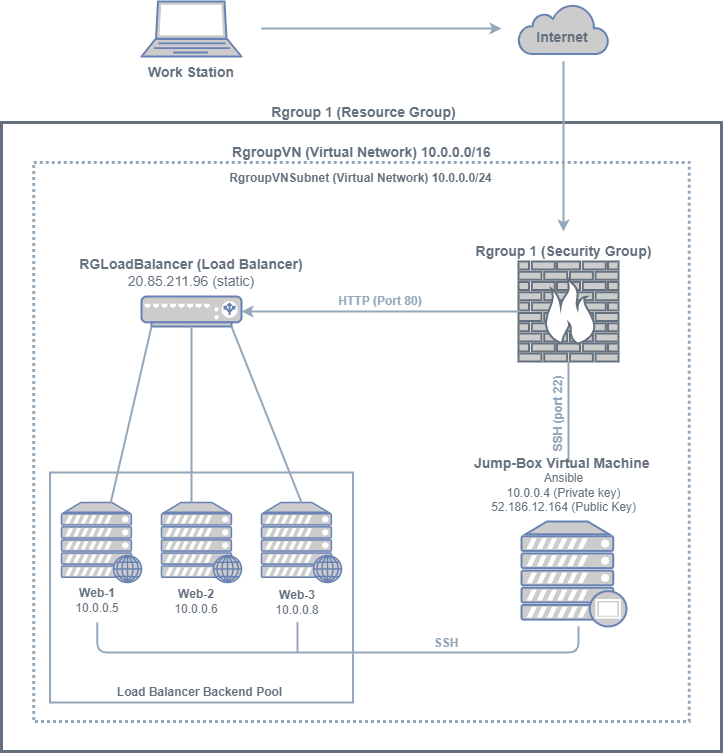

The diagram above was exported from draw.io. Its source (the exported page's mxGraphModel, read from the mxfile embedded in the PNG):
<mxGraphModel dx="1038" dy="481" grid="1" gridSize="10" guides="1" tooltips="1" connect="1" arrows="1" fold="1" page="1" pageScale="1" pageWidth="850" pageHeight="1100" math="0" shadow="0">
  <root>
    <mxCell id="0" />
    <mxCell id="1" parent="0" />
    <mxCell id="Mw7aNd5HTQO4Gvyi1Wh9-1" value="" style="fontColor=#0066CC;verticalAlign=top;verticalLabelPosition=bottom;labelPosition=center;align=center;html=1;outlineConnect=0;fillColor=#CCCCCC;strokeColor=#6881B3;gradientColor=none;gradientDirection=north;strokeWidth=2;shape=mxgraph.networks.laptop;" parent="1" vertex="1">
      <mxGeometry x="180" y="40" width="100" height="55" as="geometry" />
    </mxCell>
    <mxCell id="Mw7aNd5HTQO4Gvyi1Wh9-2" value="" style="html=1;outlineConnect=0;fillColor=#CCCCCC;strokeColor=#6881B3;gradientColor=none;gradientDirection=north;strokeWidth=2;shape=mxgraph.networks.cloud;fontColor=#ffffff;" parent="1" vertex="1">
      <mxGeometry x="557" y="42.5" width="90" height="50" as="geometry" />
    </mxCell>
    <mxCell id="Mw7aNd5HTQO4Gvyi1Wh9-4" value="" style="endArrow=classic;html=1;fillColor=#bac8d3;strokeColor=#95A7BA;strokeWidth=2;" parent="1" edge="1">
      <mxGeometry width="50" height="50" relative="1" as="geometry">
        <mxPoint x="300" y="67" as="sourcePoint" />
        <mxPoint x="540" y="67" as="targetPoint" />
      </mxGeometry>
    </mxCell>
    <mxCell id="Mw7aNd5HTQO4Gvyi1Wh9-7" value="" style="rounded=0;whiteSpace=wrap;html=1;fillColor=none;strokeWidth=3;strokeColor=#64707D;" parent="1" vertex="1">
      <mxGeometry x="40" y="161" width="720" height="629" as="geometry" />
    </mxCell>
    <mxCell id="Mw7aNd5HTQO4Gvyi1Wh9-8" value="&lt;b&gt;&lt;font style=&quot;font-size: 14px&quot; color=&quot;#64707d&quot;&gt;Work Station&lt;/font&gt;&lt;/b&gt;" style="text;html=1;strokeColor=none;fillColor=none;align=center;verticalAlign=middle;whiteSpace=wrap;rounded=0;" parent="1" vertex="1">
      <mxGeometry x="185" y="101" width="90" height="20" as="geometry" />
    </mxCell>
    <mxCell id="Mw7aNd5HTQO4Gvyi1Wh9-9" value="" style="endArrow=classic;html=1;fillColor=#bac8d3;strokeColor=#95A7BA;strokeWidth=2;" parent="1" edge="1">
      <mxGeometry width="50" height="50" relative="1" as="geometry">
        <mxPoint x="602" y="100" as="sourcePoint" />
        <mxPoint x="602" y="270" as="targetPoint" />
        <Array as="points">
          <mxPoint x="602" y="120" />
        </Array>
      </mxGeometry>
    </mxCell>
    <mxCell id="Mw7aNd5HTQO4Gvyi1Wh9-10" value="&lt;b&gt;&lt;font color=&quot;#64707d&quot; style=&quot;font-size: 14px&quot;&gt;Internet&lt;/font&gt;&lt;/b&gt;" style="text;html=1;strokeColor=none;fillColor=none;align=center;verticalAlign=middle;whiteSpace=wrap;rounded=0;" parent="1" vertex="1">
      <mxGeometry x="581" y="65.5" width="40" height="20" as="geometry" />
    </mxCell>
    <mxCell id="Mw7aNd5HTQO4Gvyi1Wh9-11" value="&lt;b&gt;&lt;font style=&quot;font-size: 14px&quot; color=&quot;#64707d&quot;&gt;&amp;nbsp;Rgroup 1 (Resource Group)&lt;/font&gt;&lt;/b&gt;" style="text;html=1;strokeColor=none;fillColor=none;align=center;verticalAlign=middle;whiteSpace=wrap;rounded=0;" parent="1" vertex="1">
      <mxGeometry x="265.5" y="141" width="269" height="20" as="geometry" />
    </mxCell>
    <mxCell id="Mw7aNd5HTQO4Gvyi1Wh9-13" value="" style="rounded=0;whiteSpace=wrap;html=1;fillColor=none;strokeWidth=3;strokeColor=#95A7BA;dashed=1;dashPattern=1 1;" parent="1" vertex="1">
      <mxGeometry x="72.14" y="201" width="655.71" height="559" as="geometry" />
    </mxCell>
    <mxCell id="Mw7aNd5HTQO4Gvyi1Wh9-14" value="&lt;b&gt;&lt;font color=&quot;#64707d&quot; style=&quot;font-size: 14px&quot;&gt;Rgroup 1 (Security Group)&lt;/font&gt;&lt;/b&gt;" style="text;html=1;strokeColor=none;fillColor=none;align=center;verticalAlign=middle;whiteSpace=wrap;rounded=0;" parent="1" vertex="1">
      <mxGeometry x="467.5" y="280" width="269" height="20" as="geometry" />
    </mxCell>
    <mxCell id="Mw7aNd5HTQO4Gvyi1Wh9-15" value="&lt;font color=&quot;#64707d&quot;&gt;&lt;span style=&quot;font-size: 14px&quot;&gt;&lt;b&gt;RgroupVN (Virtual Network) 10.0.0.0/16&lt;/b&gt;&lt;/span&gt;&lt;/font&gt;" style="text;html=1;strokeColor=none;fillColor=none;align=center;verticalAlign=middle;whiteSpace=wrap;rounded=0;" parent="1" vertex="1">
      <mxGeometry x="265.5" y="181" width="269" height="20" as="geometry" />
    </mxCell>
    <mxCell id="Mw7aNd5HTQO4Gvyi1Wh9-16" value="&lt;font color=&quot;#64707d&quot; size=&quot;1&quot;&gt;&lt;b style=&quot;font-size: 12px&quot;&gt;RgroupVNSubnet (Virtual Network) 10.0.0.0/24&lt;/b&gt;&lt;/font&gt;" style="text;html=1;strokeColor=none;fillColor=none;align=center;verticalAlign=middle;whiteSpace=wrap;rounded=0;" parent="1" vertex="1">
      <mxGeometry x="265" y="207" width="269" height="20" as="geometry" />
    </mxCell>
    <mxCell id="Mw7aNd5HTQO4Gvyi1Wh9-17" value="" style="fontColor=#0066CC;verticalAlign=top;verticalLabelPosition=bottom;labelPosition=center;align=center;html=1;outlineConnect=0;fillColor=#CCCCCC;strokeColor=#64707D;gradientColor=none;gradientDirection=north;strokeWidth=2;shape=mxgraph.networks.firewall;" parent="1" vertex="1">
      <mxGeometry x="557" y="300" width="100" height="100" as="geometry" />
    </mxCell>
    <mxCell id="Mw7aNd5HTQO4Gvyi1Wh9-21" value="" style="fontColor=#0066CC;verticalAlign=top;verticalLabelPosition=bottom;labelPosition=center;align=center;html=1;outlineConnect=0;fillColor=#CCCCCC;strokeColor=#6881B3;gradientColor=none;gradientDirection=north;strokeWidth=2;shape=mxgraph.networks.load_balancer;" parent="1" vertex="1">
      <mxGeometry x="180" y="335" width="100" height="30" as="geometry" />
    </mxCell>
    <mxCell id="Mw7aNd5HTQO4Gvyi1Wh9-22" value="" style="endArrow=classic;html=1;strokeColor=#95A7BA;strokeWidth=2;" parent="1" source="Mw7aNd5HTQO4Gvyi1Wh9-17" target="Mw7aNd5HTQO4Gvyi1Wh9-21" edge="1">
      <mxGeometry width="50" height="50" relative="1" as="geometry">
        <mxPoint x="390" y="351" as="sourcePoint" />
        <mxPoint x="440" y="301" as="targetPoint" />
      </mxGeometry>
    </mxCell>
    <mxCell id="Mw7aNd5HTQO4Gvyi1Wh9-23" value="" style="fontColor=#0066CC;verticalAlign=top;verticalLabelPosition=bottom;labelPosition=center;align=center;html=1;outlineConnect=0;fillColor=#CCCCCC;strokeColor=#6881B3;gradientColor=none;gradientDirection=north;strokeWidth=2;shape=mxgraph.networks.proxy_server;" parent="1" vertex="1">
      <mxGeometry x="560" y="560" width="105" height="105" as="geometry" />
    </mxCell>
    <mxCell id="Mw7aNd5HTQO4Gvyi1Wh9-26" value="" style="endArrow=none;html=1;strokeColor=#95A7BA;strokeWidth=2;entryX=0.5;entryY=1;entryDx=0;entryDy=0;entryPerimeter=0;" parent="1" target="Mw7aNd5HTQO4Gvyi1Wh9-17" edge="1">
      <mxGeometry width="50" height="50" relative="1" as="geometry">
        <mxPoint x="607" y="501" as="sourcePoint" />
        <mxPoint x="440" y="501" as="targetPoint" />
      </mxGeometry>
    </mxCell>
    <mxCell id="Mw7aNd5HTQO4Gvyi1Wh9-27" value="&lt;font color=&quot;#64707d&quot;&gt;&lt;b&gt;&lt;font style=&quot;font-size: 14px&quot;&gt;Jump-Box Virtual Machine&lt;/font&gt;&lt;span style=&quot;font-size: 13px&quot;&gt;&amp;nbsp;&lt;/span&gt;&lt;/b&gt;&lt;br&gt;Ansible&lt;br&gt;10.0.0.4 (Private key)&lt;br&gt;52.186.12.164 (Public Key)&lt;br&gt;&lt;/font&gt;" style="text;html=1;strokeColor=none;fillColor=none;align=center;verticalAlign=middle;whiteSpace=wrap;rounded=0;" parent="1" vertex="1">
      <mxGeometry x="467.5" y="498" width="269" height="50" as="geometry" />
    </mxCell>
    <mxCell id="Mw7aNd5HTQO4Gvyi1Wh9-28" value="" style="fontColor=#0066CC;verticalAlign=top;verticalLabelPosition=bottom;labelPosition=center;align=center;html=1;outlineConnect=0;fillColor=#CCCCCC;strokeColor=#6881B3;gradientColor=none;gradientDirection=north;strokeWidth=2;shape=mxgraph.networks.web_server;" parent="1" vertex="1">
      <mxGeometry x="100" y="541" width="80" height="80" as="geometry" />
    </mxCell>
    <mxCell id="Mw7aNd5HTQO4Gvyi1Wh9-29" value="" style="fontColor=#0066CC;verticalAlign=top;verticalLabelPosition=bottom;labelPosition=center;align=center;html=1;outlineConnect=0;fillColor=#CCCCCC;strokeColor=#6881B3;gradientColor=none;gradientDirection=north;strokeWidth=2;shape=mxgraph.networks.web_server;" parent="1" vertex="1">
      <mxGeometry x="200" y="541" width="80" height="80" as="geometry" />
    </mxCell>
    <mxCell id="Mw7aNd5HTQO4Gvyi1Wh9-30" value="" style="fontColor=#0066CC;verticalAlign=top;verticalLabelPosition=bottom;labelPosition=center;align=center;html=1;outlineConnect=0;fillColor=#CCCCCC;strokeColor=#6881B3;gradientColor=none;gradientDirection=north;strokeWidth=2;shape=mxgraph.networks.web_server;" parent="1" vertex="1">
      <mxGeometry x="300" y="541" width="80" height="80" as="geometry" />
    </mxCell>
    <mxCell id="Mw7aNd5HTQO4Gvyi1Wh9-33" value="" style="endArrow=none;html=1;strokeColor=#95A7BA;strokeWidth=2;entryX=0.1;entryY=1;entryDx=0;entryDy=0;entryPerimeter=0;" parent="1" source="Mw7aNd5HTQO4Gvyi1Wh9-28" target="Mw7aNd5HTQO4Gvyi1Wh9-21" edge="1">
      <mxGeometry width="50" height="50" relative="1" as="geometry">
        <mxPoint x="130" y="562" as="sourcePoint" />
        <mxPoint x="440" y="481" as="targetPoint" />
      </mxGeometry>
    </mxCell>
    <mxCell id="Mw7aNd5HTQO4Gvyi1Wh9-36" value="" style="endArrow=none;html=1;strokeColor=#95A7BA;strokeWidth=2;entryX=0.5;entryY=1;entryDx=0;entryDy=0;entryPerimeter=0;exitX=0.375;exitY=0;exitDx=0;exitDy=0;exitPerimeter=0;" parent="1" source="Mw7aNd5HTQO4Gvyi1Wh9-29" target="Mw7aNd5HTQO4Gvyi1Wh9-21" edge="1">
      <mxGeometry width="50" height="50" relative="1" as="geometry">
        <mxPoint x="230" y="531" as="sourcePoint" />
        <mxPoint x="440" y="481" as="targetPoint" />
      </mxGeometry>
    </mxCell>
    <mxCell id="Mw7aNd5HTQO4Gvyi1Wh9-38" value="" style="endArrow=none;html=1;strokeColor=#95A7BA;strokeWidth=2;entryX=0.9;entryY=1;entryDx=0;entryDy=0;entryPerimeter=0;exitX=0.5;exitY=0;exitDx=0;exitDy=0;exitPerimeter=0;" parent="1" source="Mw7aNd5HTQO4Gvyi1Wh9-30" target="Mw7aNd5HTQO4Gvyi1Wh9-21" edge="1">
      <mxGeometry width="50" height="50" relative="1" as="geometry">
        <mxPoint x="390" y="531" as="sourcePoint" />
        <mxPoint x="440" y="481" as="targetPoint" />
      </mxGeometry>
    </mxCell>
    <mxCell id="Mw7aNd5HTQO4Gvyi1Wh9-39" value="&lt;font color=&quot;#64707d&quot;&gt;&lt;b&gt;Web-1&lt;/b&gt;&lt;br&gt;10.0.0.5&lt;br&gt;&lt;/font&gt;" style="text;html=1;strokeColor=none;fillColor=none;align=center;verticalAlign=middle;whiteSpace=wrap;rounded=0;" parent="1" vertex="1">
      <mxGeometry x="87" y="625" width="98" height="27" as="geometry" />
    </mxCell>
    <mxCell id="Mw7aNd5HTQO4Gvyi1Wh9-40" value="&lt;font color=&quot;#64707d&quot;&gt;&lt;b&gt;Web-2&lt;/b&gt;&lt;br&gt;10.0.0.6&lt;br&gt;&lt;/font&gt;" style="text;html=1;strokeColor=none;fillColor=none;align=center;verticalAlign=middle;whiteSpace=wrap;rounded=0;" parent="1" vertex="1">
      <mxGeometry x="186" y="626" width="98" height="27" as="geometry" />
    </mxCell>
    <mxCell id="Mw7aNd5HTQO4Gvyi1Wh9-41" value="&lt;font color=&quot;#64707d&quot;&gt;&lt;b&gt;Web-3&lt;/b&gt;&lt;br&gt;10.0.0.8&lt;br&gt;&lt;/font&gt;" style="text;html=1;strokeColor=none;fillColor=none;align=center;verticalAlign=middle;whiteSpace=wrap;rounded=0;" parent="1" vertex="1">
      <mxGeometry x="287" y="627" width="98" height="27" as="geometry" />
    </mxCell>
    <mxCell id="Mw7aNd5HTQO4Gvyi1Wh9-45" value="" style="endArrow=none;html=1;strokeColor=#95A7BA;strokeWidth=2;edgeStyle=orthogonalEdgeStyle;exitX=0.088;exitY=0.902;exitDx=0;exitDy=0;exitPerimeter=0;" parent="1" edge="1" target="Mw7aNd5HTQO4Gvyi1Wh9-23">
      <mxGeometry width="50" height="50" relative="1" as="geometry">
        <mxPoint x="135.84248000000002" y="661.02" as="sourcePoint" />
        <mxPoint x="617" y="680" as="targetPoint" />
        <Array as="points">
          <mxPoint x="136" y="691" />
          <mxPoint x="617" y="691" />
        </Array>
      </mxGeometry>
    </mxCell>
    <mxCell id="Mw7aNd5HTQO4Gvyi1Wh9-50" value="" style="endArrow=none;html=1;strokeColor=#95A7BA;strokeWidth=2;" parent="1" edge="1">
      <mxGeometry width="50" height="50" relative="1" as="geometry">
        <mxPoint x="336" y="691" as="sourcePoint" />
        <mxPoint x="336" y="661" as="targetPoint" />
      </mxGeometry>
    </mxCell>
    <mxCell id="b2YvquoggWxCp6EO1M_x-1" value="&lt;font color=&quot;#64707d&quot; style=&quot;font-size: 14px&quot;&gt;&lt;b&gt;&lt;font style=&quot;font-size: 14px&quot;&gt;RGLoadBalancer (Load Balancer&lt;/font&gt;)&lt;/b&gt;&lt;br&gt;20.85.211.96 (static)&lt;br&gt;&lt;/font&gt;" style="text;html=1;strokeColor=none;fillColor=none;align=center;verticalAlign=middle;whiteSpace=wrap;rounded=0;" parent="1" vertex="1">
      <mxGeometry x="115" y="291" width="230" height="40" as="geometry" />
    </mxCell>
    <mxCell id="b2YvquoggWxCp6EO1M_x-2" value="" style="rounded=0;whiteSpace=wrap;html=1;fillColor=none;strokeColor=#95A7BA;strokeWidth=2;" parent="1" vertex="1">
      <mxGeometry x="88.5" y="511" width="303" height="230" as="geometry" />
    </mxCell>
    <mxCell id="b2YvquoggWxCp6EO1M_x-3" value="&lt;font color=&quot;#64707d&quot; size=&quot;1&quot;&gt;&lt;b style=&quot;font-size: 12px&quot;&gt;Load Balancer Backend Pool&lt;/b&gt;&lt;/font&gt;" style="text;html=1;strokeColor=none;fillColor=none;align=center;verticalAlign=middle;whiteSpace=wrap;rounded=0;" parent="1" vertex="1">
      <mxGeometry x="103.5" y="721" width="269" height="20" as="geometry" />
    </mxCell>
    <mxCell id="b2YvquoggWxCp6EO1M_x-4" value="&lt;b&gt;&lt;font color=&quot;#95a7ba&quot;&gt;SSH&lt;/font&gt;&lt;/b&gt;" style="text;html=1;strokeColor=none;fillColor=none;align=center;verticalAlign=middle;whiteSpace=wrap;rounded=0;" parent="1" vertex="1">
      <mxGeometry x="450" y="672" width="70" height="20" as="geometry" />
    </mxCell>
    <mxCell id="b2YvquoggWxCp6EO1M_x-5" value="&lt;font color=&quot;#95a7ba&quot;&gt;&lt;b&gt;HTTP (Port 80)&lt;/b&gt;&lt;/font&gt;" style="text;html=1;strokeColor=none;fillColor=none;align=center;verticalAlign=middle;whiteSpace=wrap;rounded=0;" parent="1" vertex="1">
      <mxGeometry x="374" y="330" width="90" height="20" as="geometry" />
    </mxCell>
    <mxCell id="b2YvquoggWxCp6EO1M_x-7" value="&lt;b&gt;&lt;font color=&quot;#95a7ba&quot;&gt;SSH (port 22)&lt;/font&gt;&lt;/b&gt;" style="text;html=1;strokeColor=none;fillColor=none;align=center;verticalAlign=middle;whiteSpace=wrap;rounded=0;rotation=-90;" parent="1" vertex="1">
      <mxGeometry x="555.75" y="442.75" width="81.5" height="20" as="geometry" />
    </mxCell>
  </root>
</mxGraphModel>